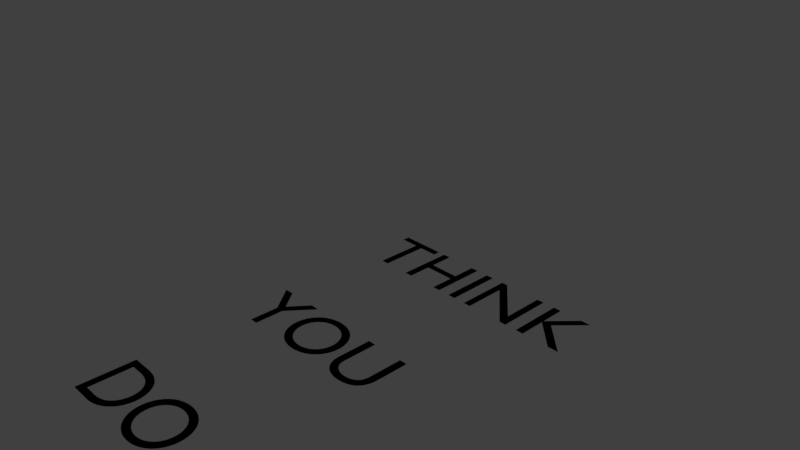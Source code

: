 # Source: instructions.blend  (saved by Blender 2.79.0; exported with 4.5.12 LTS)
import bpy
from mathutils import Matrix  # noqa: F401  (used for matrix-valued properties, if any)

bpy.ops.wm.read_factory_settings(use_empty=True)
scene = bpy.context.scene
scene.name = 'Scene'

# ---- collections
col_collection_1 = bpy.data.collections.new('Collection 1'); scene.collection.children.link(col_collection_1)

# ---- world
world_world = bpy.data.worlds.new('World'); scene.world = world_world
world_world.color = (0.05088, 0.05088, 0.05088)
world_world.use_sun_shadow = False
world_world.sun_shadow_jitter_overblur = 0.0
world_world.cycles.sampling_method = 'MANUAL'

# ---- cameras
cam_camera = bpy.data.cameras.new('Camera')
cam_camera.clip_end = 100.0
cam_camera.lens = 35.0
cam_camera.sensor_width = 32.0
cam_camera.sensor_height = 18.0
cam_camera.ortho_scale = 7.314
cam_camera.dof.focus_distance = 0.0
cam_camera.dof.aperture_fstop = 128.0

# ---- lights
light_lamp = bpy.data.lights.new('Lamp', 'POINT')
light_lamp.transmission_factor = 0.0
light_lamp.cutoff_distance = 30.0
light_lamp.energy = 100.0
light_lamp.shadow_buffer_clip_start = 1.001
light_lamp.shadow_soft_size = 0.1
light_lamp.shadow_maximum_resolution = 0.006
light_lamp.use_absolute_resolution = True

# ---- meshes
me_cutext_001 = bpy.data.meshes.new('CUText.001')
me_cutext_001.from_pydata([(1.982, -21.36, 0.0), (1.97, -21.35, 0.0), (1.958, -21.34, 0.0), (1.945, -21.34, 0.0), (1.933, -21.33, 0.0), (1.92, -21.33, 0.0), (1.908, -21.32, 0.0), (1.895, -21.32, 0.0), (1.882, -21.31, 0.0), (1.869, -21.31, 0.0), (1.856, -21.31, 0.0), (1.843, -21.31, 0.0), (1.83, -21.31, 0.0), (1.8, -21.31, 0.0), (1.771, -21.31, 0.0), (1.745, -21.32, 0.0), (1.721, -21.33, 0.0), (1.699, -21.34, 0.0), (1.68, -21.36, 0.0), (1.663, -21.38, 0.0), (1.649, -21.39, 0.0), (1.638, -21.42, 0.0), (1.63, -21.44, 0.0), (1.625, -21.46, 0.0), (1.623, -21.49, 0.0), (1.629, -21.53, 0.0), (1.645, -21.57, 0.0), (1.669, -21.6, 0.0), (1.699, -21.63, 0.0), (1.734, -21.66, 0.0), (1.771, -21.68, 0.0), (1.807, -21.7, 0.0), (1.842, -21.72, 0.0), (1.872, -21.75, 0.0), (1.896, -21.77, 0.0), (1.912, -21.8, 0.0), (1.918, -21.83, 0.0), (1.917, -21.84, 0.0), (1.915, -21.85, 0.0), (1.911, -21.86, 0.0), (1.906, -21.87, 0.0), (1.899, -21.88, 0.0), (1.891, -21.89, 0.0), (1.881, -21.9, 0.0), (1.87, -21.91, 0.0), (1.856, -21.91, 0.0), (1.842, -21.92, 0.0), (1.825, -21.92, 0.0), (1.807, -21.92, 0.0), (1.79, -21.92, 0.0), (1.774, -21.92, 0.0), (1.758, -21.91, 0.0), (1.742, -21.91, 0.0), (1.726, -21.9, 0.0), (1.711, -21.9, 0.0), (1.696, -21.89, 0.0), (1.681, -21.88, 0.0), (1.667, -21.86, 0.0), (1.653, -21.85, 0.0), (1.64, -21.84, 0.0), (1.627, -21.82, 0.0), (1.627, -21.95, 0.0), (1.641, -21.96, 0.0), (1.656, -21.97, 0.0), (1.67, -21.97, 0.0), (1.685, -21.98, 0.0), (1.701, -21.99, 0.0), (1.716, -21.99, 0.0), (1.732, -22.0, 0.0), (1.748, -22.0, 0.0), (1.765, -22.01, 0.0), (1.782, -22.01, 0.0), (1.8, -22.01, 0.0), (1.818, -22.01, 0.0), (1.845, -22.01, 0.0), (1.87, -22.0, 0.0), (1.894, -22.0, 0.0), (1.916, -21.98, 0.0), (1.937, -21.97, 0.0), (1.955, -21.96, 0.0), (1.971, -21.94, 0.0), (1.984, -21.92, 0.0), (1.995, -21.9, 0.0), (2.002, -21.87, 0.0), (2.007, -21.85, 0.0), (2.009, -21.82, 0.0), (2.003, -21.77, 0.0), (1.987, -21.73, 0.0), (1.963, -21.7, 0.0), (1.933, -21.67, 0.0), (1.898, -21.64, 0.0), (1.862, -21.62, 0.0), (1.825, -21.6, 0.0), (1.79, -21.58, 0.0), (1.76, -21.56, 0.0), (1.736, -21.53, 0.0), (1.72, -21.51, 0.0), (1.714, -21.48, 0.0), (1.715, -21.47, 0.0), (1.718, -21.46, 0.0), (1.722, -21.45, 0.0), (1.728, -21.44, 0.0), (1.735, -21.43, 0.0), (1.744, -21.42, 0.0), (1.755, -21.41, 0.0), (1.766, -21.41, 0.0), (1.779, -21.4, 0.0), (1.792, -21.4, 0.0), (1.807, -21.4, 0.0), (1.822, -21.4, 0.0), (1.834, -21.4, 0.0), (1.846, -21.4, 0.0), (1.858, -21.4, 0.0), (1.871, -21.4, 0.0), (1.884, -21.41, 0.0), (1.898, -21.41, 0.0), (1.911, -21.42, 0.0), (1.925, -21.43, 0.0), (1.939, -21.43, 0.0), (1.953, -21.44, 0.0), (1.968, -21.46, 0.0), (1.982, -21.47, 0.0), (1.507, -21.32, 0.0), (1.409, -21.32, 0.0), (1.409, -22.0, 0.0), (1.507, -22.0, 0.0), (1.257, -21.32, 0.0), (1.159, -21.32, 0.0), (1.159, -21.61, 0.0), (0.777, -21.61, 0.0), (0.777, -21.32, 0.0), (0.679, -21.32, 0.0), (0.679, -22.0, 0.0), (0.777, -22.0, 0.0), (0.777, -21.7, 0.0), (1.159, -21.7, 0.0), (1.159, -22.0, 0.0), (1.257, -22.0, 0.0), (0.587, -21.32, 0.0), (0.017, -21.32, 0.0), (0.017, -21.41, 0.0), (0.253, -21.41, 0.0), (0.253, -22.0, 0.0), (0.351, -22.0, 0.0), (0.351, -21.41, 0.0), (0.587, -21.41, 0.0), (2.805, -20.0, 0.0), (3.071, -20.0, 0.0), (3.125, -20.0, 0.0), (3.176, -19.99, 0.0), (3.222, -19.97, 0.0), (3.265, -19.95, 0.0), (3.303, -19.92, 0.0), (3.336, -19.9, 0.0), (3.365, -19.86, 0.0), (3.389, -19.83, 0.0), (3.408, -19.79, 0.0), (3.422, -19.75, 0.0), (3.43, -19.7, 0.0), (3.433, -19.66, 0.0), (3.431, -19.62, 0.0), (3.424, -19.58, 0.0), (3.412, -19.54, 0.0), (3.395, -19.5, 0.0), (3.373, -19.46, 0.0), (3.346, -19.43, 0.0), (3.314, -19.4, 0.0), (3.276, -19.37, 0.0), (3.233, -19.35, 0.0), (3.184, -19.33, 0.0), (3.13, -19.32, 0.0), (3.07, -19.32, 0.0), (2.805, -19.32, 0.0), (2.903, -19.41, 0.0), (3.054, -19.41, 0.0), (3.1, -19.41, 0.0), (3.141, -19.42, 0.0), (3.178, -19.43, 0.0), (3.211, -19.44, 0.0), (3.24, -19.46, 0.0), (3.265, -19.48, 0.0), (3.285, -19.51, 0.0), (3.302, -19.53, 0.0), (3.315, -19.56, 0.0), (3.325, -19.59, 0.0), (3.33, -19.63, 0.0), (3.332, -19.66, 0.0), (3.331, -19.68, 0.0), (3.327, -19.71, 0.0), (3.321, -19.73, 0.0), (3.311, -19.76, 0.0), (3.297, -19.79, 0.0), (3.279, -19.82, 0.0), (3.256, -19.84, 0.0), (3.228, -19.87, 0.0), (3.195, -19.88, 0.0), (3.156, -19.9, 0.0), (3.111, -19.91, 0.0), (3.059, -19.91, 0.0), (2.903, -19.91, 0.0), (2.411, -19.32, 0.0), (2.313, -19.32, 0.0), (2.313, -20.0, 0.0), (2.719, -20.0, 0.0), (2.719, -19.91, 0.0), (2.411, -19.91, 0.0), (2.179, -19.32, 0.0), (2.081, -19.32, 0.0), (2.081, -19.72, 0.0), (2.081, -19.73, 0.0), (2.08, -19.75, 0.0), (2.079, -19.76, 0.0), (2.078, -19.77, 0.0), (2.075, -19.79, 0.0), (2.073, -19.8, 0.0), (2.069, -19.81, 0.0), (2.065, -19.82, 0.0), (2.059, -19.83, 0.0), (2.053, -19.85, 0.0), (2.046, -19.85, 0.0), (2.038, -19.86, 0.0), (2.03, -19.87, 0.0), (2.021, -19.88, 0.0), (2.01, -19.89, 0.0), (1.999, -19.89, 0.0), (1.987, -19.9, 0.0), (1.975, -19.9, 0.0), (1.961, -19.91, 0.0), (1.946, -19.91, 0.0), (1.93, -19.91, 0.0), (1.914, -19.92, 0.0), (1.896, -19.92, 0.0), (1.878, -19.92, 0.0), (1.863, -19.92, 0.0), (1.849, -19.92, 0.0), (1.836, -19.92, 0.0), (1.822, -19.91, 0.0), (1.809, -19.91, 0.0), (1.797, -19.9, 0.0), (1.785, -19.9, 0.0), (1.773, -19.89, 0.0), (1.762, -19.89, 0.0), (1.751, -19.88, 0.0), (1.741, -19.87, 0.0), (1.731, -19.86, 0.0), (1.724, -19.85, 0.0), (1.717, -19.85, 0.0), (1.712, -19.84, 0.0), (1.707, -19.83, 0.0), (1.702, -19.82, 0.0), (1.699, -19.81, 0.0), (1.696, -19.8, 0.0), (1.694, -19.78, 0.0), (1.692, -19.77, 0.0), (1.691, -19.76, 0.0), (1.69, -19.74, 0.0), (1.69, -19.72, 0.0), (1.69, -19.32, 0.0), (1.592, -19.32, 0.0), (1.592, -19.74, 0.0), (1.595, -19.79, 0.0), (1.603, -19.83, 0.0), (1.616, -19.86, 0.0), (1.634, -19.89, 0.0), (1.655, -19.92, 0.0), (1.68, -19.95, 0.0), (1.708, -19.97, 0.0), (1.738, -19.98, 0.0), (1.771, -19.99, 0.0), (1.805, -20.0, 0.0), (1.84, -20.01, 0.0), (1.876, -20.01, 0.0), (1.925, -20.01, 0.0), (1.969, -20.0, 0.0), (2.009, -19.99, 0.0), (2.045, -19.97, 0.0), (2.076, -19.96, 0.0), (2.104, -19.93, 0.0), (2.127, -19.91, 0.0), (2.146, -19.88, 0.0), (2.16, -19.85, 0.0), (2.171, -19.81, 0.0), (2.177, -19.77, 0.0), (2.179, -19.73, 0.0), (0.753, -19.66, 0.0), (0.7559, -19.7, 0.0), (0.7645, -19.75, 0.0), (0.7785, -19.79, 0.0), (0.7978, -19.83, 0.0), (0.8222, -19.87, 0.0), (0.8514, -19.9, 0.0), (0.8852, -19.93, 0.0), (0.9235, -19.96, 0.0), (0.966, -19.98, 0.0), (1.013, -20.0, 0.0), (1.063, -20.01, 0.0), (1.117, -20.01, 0.0), (1.173, -20.01, 0.0), (1.225, -20.0, 0.0), (1.272, -19.98, 0.0), (1.315, -19.96, 0.0), (1.354, -19.93, 0.0), (1.388, -19.9, 0.0), (1.417, -19.87, 0.0), (1.442, -19.83, 0.0), (1.461, -19.79, 0.0), (1.475, -19.75, 0.0), (1.483, -19.7, 0.0), (1.486, -19.66, 0.0), (1.483, -19.61, 0.0), (1.474, -19.57, 0.0), (1.46, -19.52, 0.0), (1.441, -19.48, 0.0), (1.416, -19.45, 0.0), (1.387, -19.41, 0.0), (1.353, -19.38, 0.0), (1.314, -19.36, 0.0), (1.271, -19.34, 0.0), (1.224, -19.32, 0.0), (1.173, -19.31, 0.0), (1.119, -19.31, 0.0), (1.065, -19.31, 0.0), (1.015, -19.32, 0.0), (0.9686, -19.34, 0.0), (0.9259, -19.36, 0.0), (0.8873, -19.38, 0.0), (0.8531, -19.41, 0.0), (0.8235, -19.45, 0.0), (0.7988, -19.48, 0.0), (0.7791, -19.52, 0.0), (0.7648, -19.57, 0.0), (0.756, -19.61, 0.0), (0.854, -19.66, 0.0), (0.8563, -19.62, 0.0), (0.8631, -19.59, 0.0), (0.874, -19.56, 0.0), (0.8889, -19.52, 0.0), (0.9075, -19.5, 0.0), (0.9295, -19.47, 0.0), (0.9547, -19.45, 0.0), (0.9827, -19.43, 0.0), (1.013, -19.42, 0.0), (1.047, -19.41, 0.0), (1.082, -19.4, 0.0), (1.119, -19.4, 0.0), (1.156, -19.4, 0.0), (1.192, -19.41, 0.0), (1.225, -19.42, 0.0), (1.256, -19.43, 0.0), (1.284, -19.45, 0.0), (1.309, -19.47, 0.0), (1.331, -19.5, 0.0), (1.35, -19.52, 0.0), (1.365, -19.56, 0.0), (1.376, -19.59, 0.0), (1.383, -19.62, 0.0), (1.385, -19.66, 0.0), (1.383, -19.7, 0.0), (1.376, -19.73, 0.0), (1.365, -19.76, 0.0), (1.35, -19.79, 0.0), (1.331, -19.82, 0.0), (1.309, -19.84, 0.0), (1.284, -19.87, 0.0), (1.256, -19.88, 0.0), (1.225, -19.9, 0.0), (1.192, -19.91, 0.0), (1.156, -19.92, 0.0), (1.119, -19.92, 0.0), (1.082, -19.92, 0.0), (1.047, -19.91, 0.0), (1.013, -19.9, 0.0), (0.9827, -19.88, 0.0), (0.9547, -19.87, 0.0), (0.9295, -19.84, 0.0), (0.9075, -19.82, 0.0), (0.8889, -19.79, 0.0), (0.874, -19.76, 0.0), (0.8631, -19.73, 0.0), (0.8563, -19.7, 0.0), (0.656, -19.36, 0.0), (0.6332, -19.36, 0.0), (0.6112, -19.35, 0.0), (0.59, -19.34, 0.0), (0.5696, -19.33, 0.0), (0.5497, -19.33, 0.0), (0.5304, -19.32, 0.0), (0.5115, -19.32, 0.0), (0.4931, -19.31, 0.0), (0.475, -19.31, 0.0), (0.4572, -19.31, 0.0), (0.4395, -19.31, 0.0), (0.422, -19.31, 0.0), (0.3691, -19.31, 0.0), (0.3189, -19.32, 0.0), (0.272, -19.34, 0.0), (0.2286, -19.36, 0.0), (0.189, -19.38, 0.0), (0.1536, -19.41, 0.0), (0.1228, -19.45, 0.0), (0.09674, -19.48, 0.0), (0.07592, -19.52, 0.0), (0.06063, -19.57, 0.0), (0.05121, -19.62, 0.0), (0.048, -19.67, 0.0), (0.05035, -19.71, 0.0), (0.05748, -19.74, 0.0), (0.0695, -19.78, 0.0), (0.08652, -19.82, 0.0), (0.1086, -19.86, 0.0), (0.136, -19.89, 0.0), (0.1687, -19.92, 0.0), (0.2068, -19.95, 0.0), (0.2505, -19.98, 0.0), (0.2999, -19.99, 0.0), (0.355, -20.01, 0.0), (0.416, -20.01, 0.0), (0.4421, -20.01, 0.0), (0.4668, -20.01, 0.0), (0.4903, -20.0, 0.0), (0.5127, -20.0, 0.0), (0.5341, -20.0, 0.0), (0.5545, -19.99, 0.0), (0.5741, -19.99, 0.0), (0.593, -19.98, 0.0), (0.6112, -19.97, 0.0), (0.6289, -19.97, 0.0), (0.6461, -19.96, 0.0), (0.663, -19.95, 0.0), (0.663, -19.84, 0.0), (0.6436, -19.85, 0.0), (0.624, -19.87, 0.0), (0.6042, -19.88, 0.0), (0.5842, -19.88, 0.0), (0.5641, -19.89, 0.0), (0.544, -19.9, 0.0), (0.5239, -19.91, 0.0), (0.5038, -19.91, 0.0), (0.4838, -19.91, 0.0), (0.464, -19.92, 0.0), (0.4444, -19.92, 0.0), (0.425, -19.92, 0.0), (0.3851, -19.92, 0.0), (0.3476, -19.91, 0.0), (0.3127, -19.9, 0.0), (0.2806, -19.89, 0.0), (0.2514, -19.87, 0.0), (0.2255, -19.85, 0.0), (0.203, -19.82, 0.0), (0.1841, -19.8, 0.0), (0.1691, -19.77, 0.0), (0.1581, -19.73, 0.0), (0.1513, -19.7, 0.0), (0.149, -19.66, 0.0), (0.1514, -19.62, 0.0), (0.1583, -19.59, 0.0), (0.1696, -19.56, 0.0), (0.1849, -19.53, 0.0), (0.2039, -19.5, 0.0), (0.2265, -19.47, 0.0), (0.2523, -19.45, 0.0), (0.2811, -19.43, 0.0), (0.3127, -19.42, 0.0), (0.3467, -19.41, 0.0), (0.3829, -19.4, 0.0), (0.421, -19.4, 0.0), (0.4406, -19.4, 0.0), (0.46, -19.4, 0.0), (0.4792, -19.4, 0.0), (0.4984, -19.41, 0.0), (0.5175, -19.41, 0.0), (0.5366, -19.42, 0.0), (0.5559, -19.42, 0.0), (0.5753, -19.43, 0.0), (0.595, -19.44, 0.0), (0.6149, -19.45, 0.0), (0.6352, -19.46, 0.0), (0.656, -19.47, 0.0), (1.025, -17.32, 0.0), (0.638, -17.32, 0.0), (0.638, -18.0, 0.0), (1.034, -18.0, 0.0), (1.034, -17.91, 0.0), (0.736, -17.91, 0.0), (0.736, -17.7, 0.0), (1.015, -17.7, 0.0), (1.015, -17.61, 0.0), (0.736, -17.61, 0.0), (0.736, -17.41, 0.0), (1.025, -17.41, 0.0), (0.075, -18.0, 0.0), (0.309, -18.0, 0.0), (0.3495, -18.0, 0.0), (0.3857, -17.99, 0.0), (0.4177, -17.98, 0.0), (0.4457, -17.97, 0.0), (0.4698, -17.96, 0.0), (0.4901, -17.94, 0.0), (0.5069, -17.92, 0.0), (0.5203, -17.9, 0.0), (0.5305, -17.88, 0.0), (0.5375, -17.86, 0.0), (0.5417, -17.84, 0.0), (0.543, -17.82, 0.0), (0.5417, -17.8, 0.0), (0.5379, -17.77, 0.0), (0.5317, -17.75, 0.0), (0.5231, -17.74, 0.0), (0.5123, -17.72, 0.0), (0.4992, -17.7, 0.0), (0.4841, -17.69, 0.0), (0.4669, -17.67, 0.0), (0.4477, -17.66, 0.0), (0.4266, -17.65, 0.0), (0.4037, -17.65, 0.0), (0.379, -17.64, 0.0), (0.379, -17.64, 0.0), (0.396, -17.63, 0.0), (0.4114, -17.62, 0.0), (0.4252, -17.61, 0.0), (0.4375, -17.6, 0.0), (0.4483, -17.59, 0.0), (0.4576, -17.58, 0.0), (0.4655, -17.57, 0.0), (0.4718, -17.55, 0.0), (0.4767, -17.54, 0.0), (0.4802, -17.53, 0.0), (0.4823, -17.51, 0.0), (0.483, -17.49, 0.0), (0.4817, -17.47, 0.0), (0.4777, -17.45, 0.0), (0.4709, -17.43, 0.0), (0.4612, -17.41, 0.0), (0.4487, -17.39, 0.0), (0.4331, -17.37, 0.0), (0.4145, -17.36, 0.0), (0.3928, -17.34, 0.0), (0.3678, -17.33, 0.0), (0.3396, -17.32, 0.0), (0.308, -17.32, 0.0), (0.273, -17.32, 0.0), (0.075, -17.32, 0.0), (0.173, -17.41, 0.0), (0.263, -17.41, 0.0), (0.2842, -17.41, 0.0), (0.3031, -17.41, 0.0), (0.3196, -17.41, 0.0), (0.3339, -17.42, 0.0), (0.346, -17.43, 0.0), (0.3563, -17.43, 0.0), (0.3646, -17.44, 0.0), (0.3711, -17.45, 0.0), (0.3761, -17.46, 0.0), (0.3794, -17.48, 0.0), (0.3814, -17.49, 0.0), (0.382, -17.5, 0.0), (0.381, -17.52, 0.0), (0.3781, -17.53, 0.0), (0.3731, -17.55, 0.0), (0.3662, -17.56, 0.0), (0.3573, -17.57, 0.0), (0.3464, -17.58, 0.0), (0.3334, -17.59, 0.0), (0.3184, -17.6, 0.0), (0.3014, -17.6, 0.0), (0.2823, -17.61, 0.0), (0.2612, -17.61, 0.0), (0.238, -17.61, 0.0), (0.173, -17.61, 0.0), (0.173, -17.7, 0.0), (0.291, -17.7, 0.0), (0.3156, -17.7, 0.0), (0.3379, -17.7, 0.0), (0.358, -17.71, 0.0), (0.3759, -17.71, 0.0), (0.3916, -17.72, 0.0), (0.4051, -17.73, 0.0), (0.4165, -17.74, 0.0), (0.4257, -17.75, 0.0), (0.4329, -17.76, 0.0), (0.438, -17.77, 0.0), (0.441, -17.79, 0.0), (0.442, -17.8, 0.0), (0.4413, -17.82, 0.0), (0.4392, -17.83, 0.0), (0.4354, -17.84, 0.0), (0.4297, -17.85, 0.0), (0.422, -17.87, 0.0), (0.4121, -17.88, 0.0), (0.3998, -17.89, 0.0), (0.385, -17.9, 0.0), (0.3673, -17.9, 0.0), (0.3467, -17.91, 0.0), (0.323, -17.91, 0.0), (0.296, -17.91, 0.0), (0.173, -17.91, 0.0), (1.795, -15.32, 0.0), (1.408, -15.32, 0.0), (1.408, -16.0, 0.0), (1.804, -16.0, 0.0), (1.804, -15.91, 0.0), (1.506, -15.91, 0.0), (1.506, -15.7, 0.0), (1.785, -15.7, 0.0), (1.785, -15.61, 0.0), (1.506, -15.61, 0.0), (1.506, -15.41, 0.0), (1.795, -15.41, 0.0), (1.257, -15.32, 0.0), (1.159, -15.32, 0.0), (1.159, -15.61, 0.0), (0.777, -15.61, 0.0), (0.777, -15.32, 0.0), (0.679, -15.32, 0.0), (0.679, -16.0, 0.0), (0.777, -16.0, 0.0), (0.777, -15.7, 0.0), (1.159, -15.7, 0.0), (1.159, -16.0, 0.0), (1.257, -16.0, 0.0), (0.587, -15.32, 0.0), (0.017, -15.32, 0.0), (0.017, -15.41, 0.0), (0.253, -15.41, 0.0), (0.253, -16.0, 0.0), (0.351, -16.0, 0.0), (0.351, -15.41, 0.0), (0.587, -15.41, 0.0), (3.776, -13.32, 0.0), (3.678, -13.32, 0.0), (3.678, -14.0, 0.0), (4.084, -14.0, 0.0), (4.084, -13.91, 0.0), (3.776, -13.91, 0.0), (3.299, -13.31, 0.0), (3.23, -13.31, 0.0), (2.937, -14.0, 0.0), (3.037, -14.0, 0.0), (3.123, -13.8, 0.0), (3.413, -13.8, 0.0), (3.504, -14.0, 0.0), (3.604, -14.0, 0.0), (3.263, -13.46, 0.0), (3.373, -13.71, 0.0), (3.161, -13.71, 0.0), (2.877, -13.32, 0.0), (2.779, -13.32, 0.0), (2.779, -13.72, 0.0), (2.779, -13.73, 0.0), (2.778, -13.75, 0.0), (2.777, -13.76, 0.0), (2.776, -13.77, 0.0), (2.773, -13.79, 0.0), (2.771, -13.8, 0.0), (2.767, -13.81, 0.0), (2.763, -13.82, 0.0), (2.757, -13.83, 0.0), (2.751, -13.85, 0.0), (2.744, -13.85, 0.0), (2.736, -13.86, 0.0), (2.728, -13.87, 0.0), (2.719, -13.88, 0.0), (2.708, -13.89, 0.0), (2.697, -13.89, 0.0), (2.685, -13.9, 0.0), (2.672, -13.9, 0.0), (2.659, -13.91, 0.0), (2.644, -13.91, 0.0), (2.628, -13.91, 0.0), (2.612, -13.92, 0.0), (2.594, -13.92, 0.0), (2.576, -13.92, 0.0), (2.561, -13.92, 0.0), (2.547, -13.92, 0.0), (2.534, -13.92, 0.0), (2.52, -13.91, 0.0), (2.507, -13.91, 0.0), (2.495, -13.9, 0.0), (2.483, -13.9, 0.0), (2.471, -13.89, 0.0), (2.46, -13.89, 0.0), (2.449, -13.88, 0.0), (2.439, -13.87, 0.0), (2.429, -13.86, 0.0), (2.422, -13.85, 0.0), (2.415, -13.85, 0.0), (2.41, -13.84, 0.0), (2.405, -13.83, 0.0), (2.4, -13.82, 0.0), (2.397, -13.81, 0.0), (2.394, -13.8, 0.0), (2.392, -13.78, 0.0), (2.39, -13.77, 0.0), (2.389, -13.76, 0.0), (2.388, -13.74, 0.0), (2.388, -13.72, 0.0), (2.388, -13.32, 0.0), (2.29, -13.32, 0.0), (2.29, -13.74, 0.0), (2.293, -13.79, 0.0), (2.301, -13.83, 0.0), (2.314, -13.86, 0.0), (2.332, -13.89, 0.0), (2.353, -13.92, 0.0), (2.378, -13.95, 0.0), (2.406, -13.97, 0.0), (2.436, -13.98, 0.0), (2.469, -13.99, 0.0), (2.503, -14.0, 0.0), (2.538, -14.01, 0.0), (2.574, -14.01, 0.0), (2.623, -14.01, 0.0), (2.667, -14.0, 0.0), (2.707, -13.99, 0.0), (2.743, -13.97, 0.0), (2.774, -13.96, 0.0), (2.802, -13.93, 0.0), (2.825, -13.91, 0.0), (2.844, -13.88, 0.0), (2.858, -13.85, 0.0), (2.869, -13.81, 0.0), (2.875, -13.77, 0.0), (2.877, -13.73, 0.0), (2.154, -13.32, 0.0), (2.062, -13.32, 0.0), (2.062, -13.85, 0.0), (1.6, -13.32, 0.0), (1.522, -13.32, 0.0), (1.522, -14.0, 0.0), (1.614, -14.0, 0.0), (1.614, -13.48, 0.0), (2.07, -14.0, 0.0), (2.154, -14.0, 0.0), (1.143, -13.31, 0.0), (1.074, -13.31, 0.0), (0.781, -14.0, 0.0), (0.881, -14.0, 0.0), (0.967, -13.8, 0.0), (1.257, -13.8, 0.0), (1.348, -14.0, 0.0), (1.448, -14.0, 0.0), (1.107, -13.46, 0.0), (1.217, -13.71, 0.0), (1.005, -13.71, 0.0), (0.709, -13.32, 0.0), (0.618, -13.32, 0.0), (0.391, -13.6, 0.0), (0.165, -13.32, 0.0), (0.073, -13.32, 0.0), (0.073, -14.0, 0.0), (0.171, -14.0, 0.0), (0.171, -13.47, 0.0), (0.173, -13.47, 0.0), (0.383, -13.73, 0.0), (0.399, -13.73, 0.0), (0.609, -13.47, 0.0), (0.611, -13.47, 0.0), (0.611, -14.0, 0.0), (0.709, -14.0, 0.0), (3.077, -11.32, 0.0), (2.69, -11.32, 0.0), (2.69, -12.0, 0.0), (3.086, -12.0, 0.0), (3.086, -11.91, 0.0), (2.788, -11.91, 0.0), (2.788, -11.7, 0.0), (3.067, -11.7, 0.0), (3.067, -11.61, 0.0), (2.788, -11.61, 0.0), (2.788, -11.41, 0.0), (3.077, -11.41, 0.0), (2.127, -12.0, 0.0), (2.361, -12.0, 0.0), (2.402, -12.0, 0.0), (2.438, -11.99, 0.0), (2.47, -11.98, 0.0), (2.498, -11.97, 0.0), (2.522, -11.96, 0.0), (2.542, -11.94, 0.0), (2.559, -11.92, 0.0), (2.572, -11.9, 0.0), (2.582, -11.88, 0.0), (2.59, -11.86, 0.0), (2.594, -11.84, 0.0), (2.595, -11.82, 0.0), (2.594, -11.8, 0.0), (2.59, -11.77, 0.0), (2.584, -11.75, 0.0), (2.575, -11.74, 0.0), (2.564, -11.72, 0.0), (2.551, -11.7, 0.0), (2.536, -11.69, 0.0), (2.519, -11.67, 0.0), (2.5, -11.66, 0.0), (2.479, -11.65, 0.0), (2.456, -11.65, 0.0), (2.431, -11.64, 0.0), (2.431, -11.64, 0.0), (2.448, -11.63, 0.0), (2.463, -11.62, 0.0), (2.477, -11.61, 0.0), (2.49, -11.6, 0.0), (2.5, -11.59, 0.0), (2.51, -11.58, 0.0), (2.517, -11.57, 0.0), (2.524, -11.55, 0.0), (2.529, -11.54, 0.0), (2.532, -11.53, 0.0), (2.534, -11.51, 0.0), (2.535, -11.49, 0.0), (2.534, -11.47, 0.0), (2.53, -11.45, 0.0), (2.523, -11.43, 0.0), (2.513, -11.41, 0.0), (2.501, -11.39, 0.0), (2.485, -11.37, 0.0), (2.467, -11.36, 0.0), (2.445, -11.34, 0.0), (2.42, -11.33, 0.0), (2.392, -11.32, 0.0), (2.36, -11.32, 0.0), (2.325, -11.32, 0.0), (2.127, -11.32, 0.0), (2.225, -11.41, 0.0), (2.315, -11.41, 0.0), (2.336, -11.41, 0.0), (2.355, -11.41, 0.0), (2.372, -11.41, 0.0), (2.386, -11.42, 0.0), (2.398, -11.43, 0.0), (2.408, -11.43, 0.0), (2.417, -11.44, 0.0), (2.423, -11.45, 0.0), (2.428, -11.46, 0.0), (2.431, -11.48, 0.0), (2.433, -11.49, 0.0), (2.434, -11.5, 0.0), (2.433, -11.52, 0.0), (2.43, -11.53, 0.0), (2.425, -11.55, 0.0), (2.418, -11.56, 0.0), (2.409, -11.57, 0.0), (2.398, -11.58, 0.0), (2.385, -11.59, 0.0), (2.37, -11.6, 0.0), (2.353, -11.6, 0.0), (2.334, -11.61, 0.0), (2.313, -11.61, 0.0), (2.29, -11.61, 0.0), (2.225, -11.61, 0.0), (2.225, -11.7, 0.0), (2.343, -11.7, 0.0), (2.368, -11.7, 0.0), (2.39, -11.7, 0.0), (2.41, -11.71, 0.0), (2.428, -11.71, 0.0), (2.444, -11.72, 0.0), (2.457, -11.73, 0.0), (2.468, -11.74, 0.0), (2.478, -11.75, 0.0), (2.485, -11.76, 0.0), (2.49, -11.77, 0.0), (2.493, -11.79, 0.0), (2.494, -11.8, 0.0), (2.493, -11.82, 0.0), (2.491, -11.83, 0.0), (2.487, -11.84, 0.0), (2.482, -11.85, 0.0), (2.474, -11.87, 0.0), (2.464, -11.88, 0.0), (2.452, -11.89, 0.0), (2.437, -11.9, 0.0), (2.419, -11.9, 0.0), (2.399, -11.91, 0.0), (2.375, -11.91, 0.0), (2.348, -11.91, 0.0), (2.225, -11.91, 0.0), (1.749, -11.55, 0.0), (1.566, -11.32, 0.0), (1.448, -11.32, 0.0), (1.701, -11.64, 0.0), (1.701, -12.0, 0.0), (1.799, -12.0, 0.0), (1.799, -11.64, 0.0), (2.052, -11.32, 0.0), (1.934, -11.32, 0.0), (1.143, -11.31, 0.0), (1.074, -11.31, 0.0), (0.781, -12.0, 0.0), (0.881, -12.0, 0.0), (0.967, -11.8, 0.0), (1.257, -11.8, 0.0), (1.348, -12.0, 0.0), (1.448, -12.0, 0.0), (1.107, -11.46, 0.0), (1.217, -11.71, 0.0), (1.005, -11.71, 0.0), (0.709, -11.32, 0.0), (0.618, -11.32, 0.0), (0.391, -11.6, 0.0), (0.165, -11.32, 0.0), (0.073, -11.32, 0.0), (0.073, -12.0, 0.0), (0.171, -12.0, 0.0), (0.171, -11.47, 0.0), (0.173, -11.47, 0.0), (0.383, -11.73, 0.0), (0.399, -11.73, 0.0), (0.609, -11.47, 0.0), (0.611, -11.47, 0.0), (0.611, -12.0, 0.0), (0.709, -12.0, 0.0), (0.174, -9.318, 0.0), (0.076, -9.318, 0.0), (0.076, -10.0, 0.0), (0.174, -10.0, 0.0), (3.065, -7.659, 0.0), (3.068, -7.705, 0.0), (3.076, -7.749, 0.0), (3.091, -7.792, 0.0), (3.11, -7.832, 0.0), (3.134, -7.869, 0.0), (3.163, -7.903, 0.0), (3.197, -7.934, 0.0), (3.236, -7.959, 0.0), (3.278, -7.98, 0.0), (3.325, -7.996, 0.0), (3.375, -8.006, 0.0), (3.429, -8.009, 0.0), (3.485, -8.006, 0.0), (3.537, -7.996, 0.0), (3.584, -7.98, 0.0), (3.627, -7.959, 0.0), (3.666, -7.933, 0.0), (3.7, -7.903, 0.0), (3.729, -7.869, 0.0), (3.754, -7.832, 0.0), (3.773, -7.791, 0.0), (3.787, -7.749, 0.0), (3.795, -7.705, 0.0), (3.798, -7.659, 0.0), (3.795, -7.612, 0.0), (3.786, -7.567, 0.0), (3.772, -7.524, 0.0), (3.753, -7.484, 0.0), (3.728, -7.447, 0.0), (3.699, -7.413, 0.0), (3.665, -7.383, 0.0), (3.626, -7.358, 0.0), (3.583, -7.337, 0.0), (3.536, -7.322, 0.0), (3.485, -7.312, 0.0), (3.431, -7.309, 0.0), (3.377, -7.312, 0.0), (3.327, -7.322, 0.0), (3.281, -7.337, 0.0), (3.238, -7.358, 0.0), (3.199, -7.383, 0.0), (3.165, -7.413, 0.0), (3.136, -7.447, 0.0), (3.111, -7.484, 0.0), (3.091, -7.525, 0.0), (3.077, -7.567, 0.0), (3.068, -7.612, 0.0), (3.166, -7.659, 0.0), (3.168, -7.622, 0.0), (3.175, -7.588, 0.0), (3.186, -7.555, 0.0), (3.201, -7.525, 0.0), (3.22, -7.497, 0.0), (3.241, -7.473, 0.0), (3.267, -7.451, 0.0), (3.295, -7.433, 0.0), (3.325, -7.419, 0.0), (3.359, -7.408, 0.0), (3.394, -7.401, 0.0), (3.431, -7.399, 0.0), (3.468, -7.401, 0.0), (3.504, -7.408, 0.0), (3.537, -7.419, 0.0), (3.568, -7.433, 0.0), (3.596, -7.451, 0.0), (3.621, -7.473, 0.0), (3.643, -7.497, 0.0), (3.662, -7.525, 0.0), (3.677, -7.555, 0.0), (3.688, -7.588, 0.0), (3.695, -7.622, 0.0), (3.697, -7.659, 0.0), (3.695, -7.695, 0.0), (3.688, -7.73, 0.0), (3.677, -7.762, 0.0), (3.662, -7.793, 0.0), (3.643, -7.82, 0.0), (3.621, -7.845, 0.0), (3.596, -7.866, 0.0), (3.568, -7.885, 0.0), (3.537, -7.899, 0.0), (3.504, -7.91, 0.0), (3.468, -7.917, 0.0), (3.431, -7.919, 0.0), (3.394, -7.917, 0.0), (3.359, -7.91, 0.0), (3.325, -7.899, 0.0), (3.295, -7.885, 0.0), (3.267, -7.866, 0.0), (3.241, -7.845, 0.0), (3.22, -7.82, 0.0), (3.201, -7.793, 0.0), (3.186, -7.762, 0.0), (3.175, -7.73, 0.0), (3.168, -7.695, 0.0), (2.945, -7.318, 0.0), (2.853, -7.318, 0.0), (2.853, -7.846, 0.0), (2.391, -7.318, 0.0), (2.313, -7.318, 0.0), (2.313, -8.0, 0.0), (2.405, -8.0, 0.0), (2.405, -7.475, 0.0), (2.861, -8.0, 0.0), (2.945, -8.0, 0.0), (2.164, -7.318, 0.0), (2.072, -7.318, 0.0), (2.072, -7.846, 0.0), (1.61, -7.318, 0.0), (1.532, -7.318, 0.0), (1.532, -8.0, 0.0), (1.624, -8.0, 0.0), (1.624, -7.475, 0.0), (2.08, -8.0, 0.0), (2.164, -8.0, 0.0), (1.398, -7.318, 0.0), (1.3, -7.318, 0.0), (1.3, -7.715, 0.0), (1.3, -7.731, 0.0), (1.299, -7.746, 0.0), (1.298, -7.76, 0.0), (1.297, -7.774, 0.0), (1.294, -7.788, 0.0), (1.292, -7.8, 0.0), (1.288, -7.813, 0.0), (1.284, -7.824, 0.0), (1.278, -7.835, 0.0), (1.272, -7.845, 0.0), (1.265, -7.855, 0.0), (1.257, -7.864, 0.0), (1.249, -7.872, 0.0), (1.24, -7.879, 0.0), (1.229, -7.886, 0.0), (1.218, -7.892, 0.0), (1.206, -7.898, 0.0), (1.194, -7.903, 0.0), (1.18, -7.908, 0.0), (1.165, -7.912, 0.0), (1.149, -7.915, 0.0), (1.133, -7.917, 0.0), (1.115, -7.919, 0.0), (1.097, -7.919, 0.0), (1.082, -7.919, 0.0), (1.068, -7.917, 0.0), (1.055, -7.915, 0.0), (1.041, -7.913, 0.0), (1.028, -7.909, 0.0), (1.016, -7.905, 0.0), (1.004, -7.899, 0.0), (0.9923, -7.893, 0.0), (0.9811, -7.887, 0.0), (0.9703, -7.879, 0.0), (0.96, -7.87, 0.0), (0.95, -7.861, 0.0), (0.9427, -7.853, 0.0), (0.9362, -7.845, 0.0), (0.9305, -7.837, 0.0), (0.9256, -7.828, 0.0), (0.9214, -7.819, 0.0), (0.9179, -7.808, 0.0), (0.915, -7.797, 0.0), (0.9127, -7.785, 0.0), (0.911, -7.771, 0.0), (0.9099, -7.756, 0.0), (0.9092, -7.739, 0.0), (0.909, -7.721, 0.0), (0.909, -7.318, 0.0), (0.811, -7.318, 0.0), (0.811, -7.742, 0.0), (0.8138, -7.786, 0.0), (0.822, -7.826, 0.0), (0.8351, -7.862, 0.0), (0.8526, -7.894, 0.0), (0.8741, -7.922, 0.0), (0.899, -7.945, 0.0), (0.9269, -7.965, 0.0), (0.9574, -7.981, 0.0), (0.9899, -7.993, 0.0), (1.024, -8.002, 0.0), (1.059, -8.007, 0.0), (1.095, -8.009, 0.0), (1.144, -8.007, 0.0), (1.188, -8.0, 0.0), (1.228, -7.989, 0.0), (1.264, -7.974, 0.0), (1.295, -7.956, 0.0), (1.323, -7.933, 0.0), (1.346, -7.907, 0.0), (1.365, -7.878, 0.0), (1.379, -7.846, 0.0), (1.39, -7.811, 0.0), (1.396, -7.773, 0.0), (1.398, -7.732, 0.0), (0.076, -8.0, 0.0), (0.342, -8.0, 0.0), (0.3964, -7.997, 0.0), (0.4469, -7.987, 0.0), (0.4935, -7.971, 0.0), (0.5359, -7.95, 0.0), (0.5739, -7.925, 0.0), (0.6074, -7.895, 0.0), (0.6362, -7.862, 0.0), (0.6601, -7.825, 0.0), (0.6791, -7.786, 0.0), (0.6928, -7.745, 0.0), (0.7012, -7.702, 0.0), (0.704, -7.659, 0.0), (0.7017, -7.618, 0.0), (0.6946, -7.578, 0.0), (0.6827, -7.538, 0.0), (0.6659, -7.499, 0.0), (0.644, -7.462, 0.0), (0.617, -7.428, 0.0), (0.5847, -7.397, 0.0), (0.5471, -7.371, 0.0), (0.504, -7.349, 0.0), (0.4554, -7.332, 0.0), (0.4011, -7.322, 0.0), (0.341, -7.318, 0.0), (0.076, -7.318, 0.0), (0.174, -7.406, 0.0), (0.325, -7.406, 0.0), (0.3706, -7.408, 0.0), (0.4119, -7.415, 0.0), (0.449, -7.426, 0.0), (0.482, -7.441, 0.0), (0.5108, -7.46, 0.0), (0.5356, -7.481, 0.0), (0.5565, -7.506, 0.0), (0.5734, -7.533, 0.0), (0.5864, -7.562, 0.0), (0.5957, -7.593, 0.0), (0.6012, -7.625, 0.0), (0.603, -7.659, 0.0), (0.6019, -7.682, 0.0), (0.5982, -7.707, 0.0), (0.5916, -7.734, 0.0), (0.5816, -7.762, 0.0), (0.5678, -7.79, 0.0), (0.5498, -7.817, 0.0), (0.5271, -7.842, 0.0), (0.4994, -7.865, 0.0), (0.4663, -7.884, 0.0), (0.4273, -7.899, 0.0), (0.382, -7.909, 0.0), (0.33, -7.912, 0.0), (0.174, -7.912, 0.0), (3.025, -5.318, 0.0), (2.455, -5.318, 0.0), (2.455, -5.406, 0.0), (2.691, -5.406, 0.0), (2.691, -6.0, 0.0), (2.789, -6.0, 0.0), (2.789, -5.406, 0.0), (3.025, -5.406, 0.0), (2.133, -5.314, 0.0), (2.064, -5.314, 0.0), (1.771, -6.0, 0.0), (1.871, -6.0, 0.0), (1.957, -5.799, 0.0), (2.247, -5.799, 0.0), (2.338, -6.0, 0.0), (2.438, -6.0, 0.0), (2.097, -5.464, 0.0), (2.207, -5.711, 0.0), (1.995, -5.711, 0.0), (1.695, -5.318, 0.0), (1.597, -5.318, 0.0), (1.597, -5.615, 0.0), (1.215, -5.615, 0.0), (1.215, -5.318, 0.0), (1.117, -5.318, 0.0), (1.117, -6.0, 0.0), (1.215, -6.0, 0.0), (1.215, -5.703, 0.0), (1.597, -5.703, 0.0), (1.597, -6.0, 0.0), (1.695, -6.0, 0.0), (1.041, -5.318, 0.0), (0.944, -5.318, 0.0), (0.758, -5.788, 0.0), (0.568, -5.318, 0.0), (0.475, -5.318, 0.0), (0.286, -5.788, 0.0), (0.098, -5.318, 0.0), (0.0, -5.318, 0.0), (0.276, -6.006, 0.0), (0.295, -6.006, 0.0), (0.521, -5.448, 0.0), (0.745, -6.006, 0.0), (0.764, -6.006, 0.0), (0.795, -3.659, 0.0), (0.7979, -3.705, 0.0), (0.8065, -3.749, 0.0), (0.8205, -3.792, 0.0), (0.8398, -3.832, 0.0), (0.8642, -3.869, 0.0), (0.8934, -3.903, 0.0), (0.9272, -3.934, 0.0), (0.9655, -3.959, 0.0), (1.008, -3.98, 0.0), (1.055, -3.996, 0.0), (1.105, -4.006, 0.0), (1.159, -4.009, 0.0), (1.215, -4.006, 0.0), (1.267, -3.996, 0.0), (1.314, -3.98, 0.0), (1.357, -3.959, 0.0), (1.396, -3.933, 0.0), (1.43, -3.903, 0.0), (1.459, -3.869, 0.0), (1.484, -3.832, 0.0), (1.503, -3.791, 0.0), (1.517, -3.749, 0.0), (1.525, -3.705, 0.0), (1.528, -3.659, 0.0), (1.525, -3.612, 0.0), (1.516, -3.567, 0.0), (1.502, -3.524, 0.0), (1.483, -3.484, 0.0), (1.458, -3.447, 0.0), (1.429, -3.413, 0.0), (1.395, -3.383, 0.0), (1.356, -3.358, 0.0), (1.313, -3.337, 0.0), (1.266, -3.322, 0.0), (1.215, -3.312, 0.0), (1.161, -3.309, 0.0), (1.107, -3.312, 0.0), (1.057, -3.322, 0.0), (1.011, -3.337, 0.0), (0.9679, -3.358, 0.0), (0.9293, -3.383, 0.0), (0.8951, -3.413, 0.0), (0.8655, -3.447, 0.0), (0.8408, -3.484, 0.0), (0.8211, -3.525, 0.0), (0.8068, -3.567, 0.0), (0.798, -3.612, 0.0), (0.896, -3.659, 0.0), (0.8983, -3.622, 0.0), (0.9051, -3.588, 0.0), (0.916, -3.555, 0.0), (0.9309, -3.525, 0.0), (0.9495, -3.497, 0.0), (0.9715, -3.473, 0.0), (0.9967, -3.451, 0.0), (1.025, -3.433, 0.0), (1.055, -3.419, 0.0), (1.089, -3.408, 0.0), (1.124, -3.401, 0.0), (1.161, -3.399, 0.0), (1.198, -3.401, 0.0), (1.234, -3.408, 0.0), (1.267, -3.419, 0.0), (1.298, -3.433, 0.0), (1.326, -3.451, 0.0), (1.351, -3.473, 0.0), (1.373, -3.497, 0.0), (1.392, -3.525, 0.0), (1.407, -3.555, 0.0), (1.418, -3.588, 0.0), (1.425, -3.622, 0.0), (1.427, -3.659, 0.0), (1.425, -3.695, 0.0), (1.418, -3.73, 0.0), (1.407, -3.762, 0.0), (1.392, -3.793, 0.0), (1.373, -3.82, 0.0), (1.351, -3.845, 0.0), (1.326, -3.866, 0.0), (1.298, -3.885, 0.0), (1.267, -3.899, 0.0), (1.234, -3.91, 0.0), (1.198, -3.917, 0.0), (1.161, -3.919, 0.0), (1.124, -3.917, 0.0), (1.089, -3.91, 0.0), (1.055, -3.899, 0.0), (1.025, -3.885, 0.0), (0.9967, -3.866, 0.0), (0.9715, -3.845, 0.0), (0.9495, -3.82, 0.0), (0.9309, -3.793, 0.0), (0.916, -3.762, 0.0), (0.9051, -3.73, 0.0), (0.8983, -3.695, 0.0), (0.076, -4.0, 0.0), (0.342, -4.0, 0.0), (0.3964, -3.997, 0.0), (0.4469, -3.987, 0.0), (0.4935, -3.971, 0.0), (0.5359, -3.95, 0.0), (0.5739, -3.925, 0.0), (0.6074, -3.895, 0.0), (0.6362, -3.862, 0.0), (0.6601, -3.825, 0.0), (0.6791, -3.786, 0.0), (0.6928, -3.745, 0.0), (0.7012, -3.702, 0.0), (0.704, -3.659, 0.0), (0.7017, -3.618, 0.0), (0.6946, -3.578, 0.0), (0.6827, -3.538, 0.0), (0.6659, -3.499, 0.0), (0.644, -3.462, 0.0), (0.617, -3.428, 0.0), (0.5847, -3.397, 0.0), (0.5471, -3.371, 0.0), (0.504, -3.349, 0.0), (0.4554, -3.332, 0.0), (0.4011, -3.322, 0.0), (0.341, -3.318, 0.0), (0.076, -3.318, 0.0), (0.174, -3.406, 0.0), (0.325, -3.406, 0.0), (0.3706, -3.408, 0.0), (0.4119, -3.415, 0.0), (0.449, -3.426, 0.0), (0.482, -3.441, 0.0), (0.5108, -3.46, 0.0), (0.5356, -3.481, 0.0), (0.5565, -3.506, 0.0), (0.5734, -3.533, 0.0), (0.5864, -3.562, 0.0), (0.5957, -3.593, 0.0), (0.6012, -3.625, 0.0), (0.603, -3.659, 0.0), (0.6019, -3.682, 0.0), (0.5982, -3.707, 0.0), (0.5916, -3.734, 0.0), (0.5816, -3.762, 0.0), (0.5678, -3.79, 0.0), (0.5498, -3.817, 0.0), (0.5271, -3.842, 0.0), (0.4994, -3.865, 0.0), (0.4663, -3.884, 0.0), (0.4273, -3.899, 0.0), (0.382, -3.909, 0.0), (0.33, -3.912, 0.0), (0.174, -3.912, 0.0), (2.075, -1.318, 0.0), (1.977, -1.318, 0.0), (1.977, -1.715, 0.0), (1.977, -1.731, 0.0), (1.976, -1.746, 0.0), (1.975, -1.76, 0.0), (1.974, -1.774, 0.0), (1.971, -1.788, 0.0), (1.969, -1.8, 0.0), (1.965, -1.813, 0.0), (1.961, -1.824, 0.0), (1.955, -1.835, 0.0), (1.949, -1.845, 0.0), (1.942, -1.855, 0.0), (1.934, -1.864, 0.0), (1.926, -1.872, 0.0), (1.917, -1.879, 0.0), (1.906, -1.886, 0.0), (1.895, -1.892, 0.0), (1.883, -1.898, 0.0), (1.871, -1.903, 0.0), (1.857, -1.908, 0.0), (1.842, -1.912, 0.0), (1.826, -1.915, 0.0), (1.81, -1.917, 0.0), (1.792, -1.919, 0.0), (1.774, -1.919, 0.0), (1.759, -1.919, 0.0), (1.745, -1.917, 0.0), (1.732, -1.915, 0.0), (1.718, -1.913, 0.0), (1.705, -1.909, 0.0), (1.693, -1.905, 0.0), (1.681, -1.899, 0.0), (1.669, -1.893, 0.0), (1.658, -1.887, 0.0), (1.647, -1.879, 0.0), (1.637, -1.87, 0.0), (1.627, -1.861, 0.0), (1.62, -1.853, 0.0), (1.613, -1.845, 0.0), (1.608, -1.837, 0.0), (1.603, -1.828, 0.0), (1.598, -1.819, 0.0), (1.595, -1.808, 0.0), (1.592, -1.797, 0.0), (1.59, -1.785, 0.0), (1.588, -1.771, 0.0), (1.587, -1.756, 0.0), (1.586, -1.739, 0.0), (1.586, -1.721, 0.0), (1.586, -1.318, 0.0), (1.488, -1.318, 0.0), (1.488, -1.742, 0.0), (1.491, -1.786, 0.0), (1.499, -1.826, 0.0), (1.512, -1.862, 0.0), (1.53, -1.894, 0.0), (1.551, -1.922, 0.0), (1.576, -1.945, 0.0), (1.604, -1.965, 0.0), (1.634, -1.981, 0.0), (1.667, -1.993, 0.0), (1.701, -2.002, 0.0), (1.736, -2.007, 0.0), (1.772, -2.009, 0.0), (1.821, -2.007, 0.0), (1.865, -2.0, 0.0), (1.905, -1.989, 0.0), (1.941, -1.974, 0.0), (1.972, -1.956, 0.0), (2.0, -1.933, 0.0), (2.023, -1.907, 0.0), (2.042, -1.878, 0.0), (2.056, -1.846, 0.0), (2.067, -1.811, 0.0), (2.073, -1.773, 0.0), (2.075, -1.732, 0.0), (0.649, -1.659, 0.0), (0.6519, -1.705, 0.0), (0.6605, -1.749, 0.0), (0.6745, -1.792, 0.0), (0.6938, -1.832, 0.0), (0.7182, -1.869, 0.0), (0.7474, -1.903, 0.0), (0.7812, -1.934, 0.0), (0.8195, -1.959, 0.0), (0.862, -1.98, 0.0), (0.9086, -1.996, 0.0), (0.959, -2.006, 0.0), (1.013, -2.009, 0.0), (1.069, -2.006, 0.0), (1.121, -1.996, 0.0), (1.168, -1.98, 0.0), (1.211, -1.959, 0.0), (1.25, -1.933, 0.0), (1.284, -1.903, 0.0), (1.313, -1.869, 0.0), (1.338, -1.832, 0.0), (1.357, -1.791, 0.0), (1.371, -1.749, 0.0), (1.379, -1.705, 0.0), (1.382, -1.659, 0.0), (1.379, -1.612, 0.0), (1.37, -1.567, 0.0), (1.356, -1.524, 0.0), (1.337, -1.484, 0.0), (1.312, -1.447, 0.0), (1.283, -1.413, 0.0), (1.249, -1.383, 0.0), (1.21, -1.358, 0.0), (1.167, -1.337, 0.0), (1.12, -1.322, 0.0), (1.069, -1.312, 0.0), (1.015, -1.309, 0.0), (0.9614, -1.312, 0.0), (0.9112, -1.322, 0.0), (0.8646, -1.337, 0.0), (0.8219, -1.358, 0.0), (0.7833, -1.383, 0.0), (0.7491, -1.413, 0.0), (0.7195, -1.447, 0.0), (0.6948, -1.484, 0.0), (0.6751, -1.525, 0.0), (0.6608, -1.567, 0.0), (0.652, -1.612, 0.0), (0.75, -1.659, 0.0), (0.7523, -1.622, 0.0), (0.7591, -1.588, 0.0), (0.77, -1.555, 0.0), (0.7849, -1.525, 0.0), (0.8035, -1.497, 0.0), (0.8255, -1.473, 0.0), (0.8507, -1.451, 0.0), (0.8787, -1.433, 0.0), (0.9095, -1.419, 0.0), (0.9426, -1.408, 0.0), (0.9779, -1.401, 0.0), (1.015, -1.399, 0.0), (1.052, -1.401, 0.0), (1.088, -1.408, 0.0), (1.121, -1.419, 0.0), (1.152, -1.433, 0.0), (1.18, -1.451, 0.0), (1.205, -1.473, 0.0), (1.227, -1.497, 0.0), (1.246, -1.525, 0.0), (1.261, -1.555, 0.0), (1.272, -1.588, 0.0), (1.279, -1.622, 0.0), (1.281, -1.659, 0.0), (1.279, -1.695, 0.0), (1.272, -1.73, 0.0), (1.261, -1.762, 0.0), (1.246, -1.793, 0.0), (1.227, -1.82, 0.0), (1.205, -1.845, 0.0), (1.18, -1.866, 0.0), (1.152, -1.885, 0.0), (1.121, -1.899, 0.0), (1.088, -1.91, 0.0), (1.052, -1.917, 0.0), (1.015, -1.919, 0.0), (0.9779, -1.917, 0.0), (0.9426, -1.91, 0.0), (0.9095, -1.899, 0.0), (0.8787, -1.885, 0.0), (0.8507, -1.866, 0.0), (0.8255, -1.845, 0.0), (0.8035, -1.82, 0.0), (0.7849, -1.793, 0.0), (0.77, -1.762, 0.0), (0.7591, -1.73, 0.0), (0.7523, -1.695, 0.0), (0.301, -1.553, 0.0), (0.118, -1.318, 0.0), (0.0, -1.318, 0.0), (0.253, -1.639, 0.0), (0.253, -2.0, 0.0), (0.351, -2.0, 0.0), (0.351, -1.64, 0.0), (0.604, -1.318, 0.0), (0.486, -1.318, 0.0), (2.649, 0.359, 0.0), (2.946, 0.682, 0.0), (2.824, 0.682, 0.0), (2.537, 0.37, 0.0), (2.537, 0.682, 0.0), (2.439, 0.682, 0.0), (2.439, 0.0, 0.0), (2.537, 0.0, 0.0), (2.537, 0.337, 0.0), (2.884, 0.0, 0.0), (3.019, 0.0, 0.0), (2.289, 0.682, 0.0), (2.197, 0.682, 0.0), (2.197, 0.154, 0.0), (1.735, 0.682, 0.0), (1.657, 0.682, 0.0), (1.657, 0.0, 0.0), (1.749, 0.0, 0.0), (1.749, 0.525, 0.0), (2.205, 0.0, 0.0), (2.289, 0.0, 0.0), (1.507, 0.682, 0.0), (1.409, 0.682, 0.0), (1.409, 0.0, 0.0), (1.507, 0.0, 0.0), (1.257, 0.682, 0.0), (1.159, 0.682, 0.0), (1.159, 0.385, 0.0), (0.777, 0.385, 0.0), (0.777, 0.682, 0.0), (0.679, 0.682, 0.0), (0.679, 0.0, 0.0), (0.777, 0.0, 0.0), (0.777, 0.297, 0.0), (1.159, 0.297, 0.0), (1.159, 0.0, 0.0), (1.257, 0.0, 0.0), (0.587, 0.682, 0.0), (0.017, 0.682, 0.0), (0.017, 0.594, 0.0), (0.253, 0.594, 0.0), (0.253, 0.0, 0.0), (0.351, 0.0, 0.0), (0.351, 0.594, 0.0), (0.587, 0.594, 0.0)], [], [(13, 11, 12), (13, 10, 11), (13, 9, 10), (14, 9, 13), (14, 8, 9), (14, 7, 8), (15, 7, 14), (15, 6, 7), (15, 5, 6), (16, 5, 15), (16, 4, 5), (16, 3, 4), (17, 3, 16), (17, 2, 3), (17, 1, 2), (18, 1, 17), (18, 0, 1), (18, 113, 0), (113, 114, 0), (114, 115, 0), (115, 116, 0), (116, 117, 0), (117, 118, 0), (118, 119, 0), (119, 120, 0), (120, 121, 0), (19, 111, 18), (111, 112, 18), (112, 113, 18), (20, 109, 19), (109, 110, 19), (110, 111, 19), (21, 108, 20), (108, 109, 20), (21, 107, 108), (21, 106, 107), (21, 105, 106), (21, 104, 105), (21, 103, 104), (22, 103, 21), (22, 102, 103), (22, 101, 102), (22, 100, 101), (23, 100, 22), (23, 99, 100), (23, 98, 99), (24, 98, 23), (24, 97, 98), (24, 96, 97), (25, 96, 24), (25, 95, 96), (25, 94, 95), (26, 94, 25), (26, 93, 94), (27, 93, 26), (27, 92, 93), (27, 91, 92), (28, 91, 27), (28, 90, 91), (29, 90, 28), (29, 89, 90), (30, 89, 29), (30, 88, 89), (31, 88, 30), (31, 87, 88), (32, 87, 31), (33, 87, 32), (33, 86, 87), (34, 86, 33), (35, 86, 34), (35, 85, 86), (36, 85, 35), (61, 59, 60), (36, 84, 85), (37, 84, 36), (61, 58, 59), (38, 84, 37), (38, 83, 84), (61, 57, 58), (39, 83, 38), (61, 56, 57), (40, 83, 39), (41, 83, 40), (41, 82, 83), (61, 55, 56), (42, 82, 41), (61, 54, 55), (43, 82, 42), (61, 53, 54), (43, 81, 82), (44, 81, 43), (61, 52, 53), (45, 81, 44), (61, 51, 52), (46, 81, 45), (61, 50, 51), (47, 81, 46), (61, 49, 50), (47, 80, 81), (48, 80, 47), (61, 48, 49), (61, 80, 48), (61, 79, 80), (62, 79, 61), (63, 79, 62), (63, 78, 79), (64, 78, 63), (64, 77, 78), (65, 77, 64), (66, 77, 65), (66, 76, 77), (67, 76, 66), (68, 76, 67), (68, 75, 76), (69, 75, 68), (70, 75, 69), (70, 74, 75), (71, 74, 70), (72, 74, 71), (72, 73, 74), (124, 122, 123), (124, 125, 122), (132, 130, 131), (132, 129, 130), (128, 126, 127), (128, 137, 126), (132, 134, 129), (134, 128, 129), (134, 135, 128), (135, 137, 128), (132, 133, 134), (136, 137, 135), (140, 138, 139), (140, 145, 138), (141, 145, 140), (142, 144, 141), (144, 145, 141), (142, 143, 144), (146, 173, 172), (173, 171, 172), (173, 170, 171), (173, 169, 170), (173, 168, 169), (173, 167, 168), (173, 166, 167), (173, 174, 166), (174, 175, 166), (175, 165, 166), (146, 199, 173), (176, 165, 175), (177, 165, 176), (178, 165, 177), (178, 164, 165), (179, 164, 178), (180, 164, 179), (180, 163, 164), (181, 163, 180), (181, 162, 163), (182, 162, 181), (183, 162, 182), (183, 161, 162), (184, 161, 183), (184, 160, 161), (185, 160, 184), (185, 159, 160), (186, 159, 185), (187, 159, 186), (187, 158, 159), (188, 158, 187), (188, 157, 158), (189, 157, 188), (190, 157, 189), (190, 156, 157), (191, 156, 190), (191, 155, 156), (192, 155, 191), (193, 155, 192), (193, 154, 155), (194, 154, 193), (194, 153, 154), (195, 153, 194), (196, 153, 195), (196, 152, 153), (197, 152, 196), (198, 152, 197), (146, 198, 199), (146, 152, 198), (146, 151, 152), (146, 150, 151), (146, 149, 150), (146, 148, 149), (146, 147, 148), (202, 200, 201), (202, 205, 200), (202, 204, 205), (202, 203, 204), (259, 257, 258), (259, 256, 257), (208, 206, 207), (208, 283, 206), (209, 283, 208), (259, 255, 256), (210, 283, 209), (210, 282, 283), (259, 254, 255), (260, 254, 259), (211, 282, 210), (260, 253, 254), (212, 282, 211), (260, 252, 253), (212, 281, 282), (213, 281, 212), (260, 251, 252), (261, 251, 260), (214, 281, 213), (261, 250, 251), (215, 281, 214), (261, 249, 250), (215, 280, 281), (216, 280, 215), (261, 248, 249), (217, 280, 216), (262, 248, 261), (262, 247, 248), (218, 280, 217), (262, 246, 247), (262, 245, 246), (219, 280, 218), (219, 279, 280), (262, 244, 245), (220, 279, 219), (262, 243, 244), (263, 243, 262), (221, 279, 220), (263, 242, 243), (222, 279, 221), (222, 278, 279), (263, 241, 242), (223, 278, 222), (224, 278, 223), (263, 240, 241), (225, 278, 224), (263, 239, 240), (264, 239, 263), (226, 278, 225), (264, 238, 239), (227, 278, 226), (264, 237, 238), (227, 277, 278), (228, 277, 227), (264, 236, 237), (229, 277, 228), (264, 235, 236), (230, 277, 229), (264, 234, 235), (231, 277, 230), (264, 233, 234), (232, 277, 231), (264, 232, 233), (264, 277, 232), (265, 277, 264), (265, 276, 277), (266, 276, 265), (266, 275, 276), (267, 275, 266), (267, 274, 275), (268, 274, 267), (268, 273, 274), (269, 273, 268), (269, 272, 273), (270, 272, 269), (270, 271, 272), (321, 319, 320), (321, 318, 319), (322, 318, 321), (322, 317, 318), (323, 317, 322), (323, 316, 317), (324, 316, 323), (324, 315, 316), (325, 315, 324), (325, 314, 315), (326, 344, 325), (344, 314, 325), (326, 343, 344), (345, 314, 344), (326, 342, 343), (346, 314, 345), (326, 341, 342), (347, 314, 346), (347, 313, 314), (327, 341, 326), (327, 340, 341), (348, 313, 347), (327, 339, 340), (349, 313, 348), (349, 312, 313), (328, 339, 327), (328, 338, 339), (350, 312, 349), (328, 337, 338), (351, 312, 350), (351, 311, 312), (329, 337, 328), (329, 336, 337), (352, 311, 351), (352, 310, 311), (330, 336, 329), (330, 335, 336), (353, 310, 352), (330, 334, 335), (354, 310, 353), (354, 309, 310), (331, 334, 330), (331, 333, 334), (355, 309, 354), (355, 308, 309), (284, 333, 331), (284, 332, 333), (356, 308, 355), (285, 332, 284), (285, 379, 332), (357, 308, 356), (357, 307, 308), (285, 378, 379), (358, 307, 357), (358, 306, 307), (286, 378, 285), (286, 377, 378), (359, 306, 358), (359, 305, 306), (287, 377, 286), (287, 376, 377), (360, 305, 359), (360, 304, 305), (288, 376, 287), (288, 375, 376), (361, 304, 360), (288, 374, 375), (362, 304, 361), (362, 303, 304), (289, 374, 288), (289, 373, 374), (363, 303, 362), (289, 372, 373), (364, 303, 363), (364, 302, 303), (290, 372, 289), (290, 371, 372), (365, 302, 364), (290, 370, 371), (366, 302, 365), (366, 301, 302), (291, 370, 290), (291, 369, 370), (367, 301, 366), (291, 368, 369), (368, 301, 367), (291, 301, 368), (291, 300, 301), (292, 300, 291), (292, 299, 300), (293, 299, 292), (293, 298, 299), (294, 298, 293), (294, 297, 298), (295, 297, 294), (295, 296, 297), (393, 391, 392), (393, 390, 391), (393, 389, 390), (394, 389, 393), (394, 388, 389), (394, 387, 388), (394, 386, 387), (395, 386, 394), (395, 385, 386), (395, 384, 385), (395, 383, 384), (396, 383, 395), (396, 382, 383), (396, 381, 382), (396, 380, 381), (397, 380, 396), (397, 467, 380), (467, 468, 380), (468, 469, 380), (469, 470, 380), (470, 471, 380), (471, 472, 380), (472, 473, 380), (473, 474, 380), (474, 475, 380), (475, 476, 380), (476, 477, 380), (398, 465, 397), (465, 466, 397), (466, 467, 397), (398, 464, 465), (398, 463, 464), (398, 462, 463), (399, 462, 398), (399, 461, 462), (399, 460, 461), (400, 460, 399), (400, 459, 460), (400, 458, 459), (401, 458, 400), (401, 457, 458), (402, 457, 401), (402, 456, 457), (402, 455, 456), (403, 455, 402), (403, 454, 455), (404, 454, 403), (404, 453, 454), (404, 452, 453), (405, 452, 404), (405, 451, 452), (406, 451, 405), (406, 450, 451), (407, 450, 406), (407, 449, 450), (408, 449, 407), (408, 448, 449), (409, 448, 408), (409, 447, 448), (430, 428, 429), (409, 446, 447), (431, 428, 430), (410, 446, 409), (432, 428, 431), (410, 445, 446), (433, 428, 432), (434, 428, 433), (410, 444, 445), (435, 428, 434), (411, 444, 410), (436, 428, 435), (411, 443, 444), (437, 428, 436), (438, 428, 437), (411, 442, 443), (439, 428, 438), (440, 428, 439), (411, 441, 442), (441, 428, 440), (411, 428, 441), (412, 428, 411), (412, 427, 428), (413, 427, 412), (413, 426, 427), (413, 425, 426), (413, 424, 425), (414, 424, 413), (414, 423, 424), (414, 422, 423), (414, 421, 422), (415, 421, 414), (415, 420, 421), (415, 419, 420), (415, 418, 419), (416, 418, 415), (416, 417, 418), (480, 488, 479), (488, 478, 479), (488, 489, 478), (480, 487, 488), (480, 484, 487), (484, 486, 487), (484, 485, 486), (480, 483, 484), (480, 482, 483), (480, 481, 482), (490, 542, 541), (542, 540, 541), (542, 539, 540), (542, 538, 539), (542, 537, 538), (542, 536, 537), (542, 535, 536), (542, 534, 535), (542, 533, 534), (542, 543, 533), (543, 532, 533), (490, 568, 542), (544, 532, 543), (545, 532, 544), (545, 531, 532), (546, 531, 545), (547, 531, 546), (548, 531, 547), (549, 531, 548), (549, 530, 531), (550, 530, 549), (551, 530, 550), (551, 529, 530), (552, 529, 551), (553, 529, 552), (553, 528, 529), (554, 528, 553), (555, 528, 554), (555, 527, 528), (556, 527, 555), (556, 526, 527), (557, 526, 556), (557, 525, 526), (558, 525, 557), (558, 524, 525), (559, 524, 558), (559, 523, 524), (560, 523, 559), (560, 522, 523), (561, 522, 560), (561, 521, 522), (562, 521, 561), (563, 521, 562), (563, 520, 521), (564, 520, 563), (564, 519, 520), (565, 519, 564), (566, 519, 565), (567, 519, 566), (490, 569, 568), (569, 567, 568), (569, 519, 567), (569, 518, 519), (569, 517, 518), (569, 516, 517), (569, 515, 516), (569, 514, 515), (569, 513, 514), (569, 512, 513), (569, 511, 512), (569, 510, 511), (569, 570, 510), (570, 509, 510), (490, 595, 569), (571, 509, 570), (572, 509, 571), (573, 509, 572), (573, 508, 509), (574, 508, 573), (575, 508, 574), (575, 507, 508), (576, 507, 575), (577, 507, 576), (577, 506, 507), (578, 506, 577), (579, 506, 578), (579, 505, 506), (580, 505, 579), (580, 504, 505), (581, 504, 580), (582, 504, 581), (582, 503, 504), (583, 503, 582), (584, 503, 583), (584, 502, 503), (585, 502, 584), (585, 501, 502), (586, 501, 585), (587, 501, 586), (587, 500, 501), (588, 500, 587), (589, 500, 588), (589, 499, 500), (590, 499, 589), (591, 499, 590), (592, 499, 591), (592, 498, 499), (593, 498, 592), (594, 498, 593), (490, 594, 595), (490, 498, 594), (490, 497, 498), (490, 496, 497), (490, 495, 496), (490, 494, 495), (490, 493, 494), (490, 492, 493), (490, 491, 492), (598, 606, 597), (606, 596, 597), (606, 607, 596), (598, 605, 606), (598, 602, 605), (602, 604, 605), (602, 603, 604), (598, 601, 602), (598, 600, 601), (598, 599, 600), (614, 612, 613), (614, 611, 612), (610, 608, 609), (610, 619, 608), (614, 616, 611), (616, 610, 611), (616, 617, 610), (617, 619, 610), (614, 615, 616), (618, 619, 617), (622, 620, 621), (622, 627, 620), (623, 627, 622), (624, 626, 623), (626, 627, 623), (624, 625, 626), (630, 628, 629), (630, 633, 628), (630, 632, 633), (630, 631, 632), (636, 634, 635), (636, 642, 634), (642, 641, 634), (636, 644, 642), (643, 641, 642), (636, 638, 644), (638, 643, 644), (638, 639, 643), (639, 641, 643), (636, 637, 638), (640, 641, 639), (698, 696, 697), (698, 695, 696), (647, 645, 646), (647, 722, 645), (648, 722, 647), (698, 694, 695), (649, 722, 648), (649, 721, 722), (698, 693, 694), (699, 693, 698), (650, 721, 649), (699, 692, 693), (651, 721, 650), (699, 691, 692), (651, 720, 721), (652, 720, 651), (699, 690, 691), (700, 690, 699), (653, 720, 652), (700, 689, 690), (654, 720, 653), (700, 688, 689), (654, 719, 720), (655, 719, 654), (700, 687, 688), (656, 719, 655), (701, 687, 700), (701, 686, 687), (657, 719, 656), (701, 685, 686), (701, 684, 685), (658, 719, 657), (658, 718, 719), (701, 683, 684), (659, 718, 658), (701, 682, 683), (702, 682, 701), (660, 718, 659), (702, 681, 682), (661, 718, 660), (661, 717, 718), (702, 680, 681), (662, 717, 661), (663, 717, 662), (702, 679, 680), (664, 717, 663), (702, 678, 679), (703, 678, 702), (665, 717, 664), (703, 677, 678), (666, 717, 665), (703, 676, 677), (666, 716, 717), (667, 716, 666), (703, 675, 676), (668, 716, 667), (703, 674, 675), (669, 716, 668), (703, 673, 674), (670, 716, 669), (703, 672, 673), (671, 716, 670), (703, 671, 672), (703, 716, 671), (704, 716, 703), (704, 715, 716), (705, 715, 704), (705, 714, 715), (706, 714, 705), (706, 713, 714), (707, 713, 706), (707, 712, 713), (708, 712, 707), (708, 711, 712), (709, 711, 708), (709, 710, 711), (728, 726, 727), (728, 730, 726), (730, 725, 726), (725, 723, 724), (725, 732, 723), (728, 729, 730), (731, 725, 730), (731, 732, 725), (735, 733, 734), (735, 741, 733), (741, 740, 733), (735, 743, 741), (742, 740, 741), (735, 737, 743), (737, 742, 743), (737, 738, 742), (738, 740, 742), (735, 736, 737), (739, 740, 738), (749, 747, 748), (749, 751, 747), (751, 752, 747), (752, 746, 747), (746, 744, 745), (746, 755, 744), (755, 756, 744), (756, 758, 744), (749, 750, 751), (753, 746, 752), (746, 754, 755), (757, 758, 756), (753, 754, 746), (761, 769, 760), (769, 759, 760), (769, 770, 759), (761, 768, 769), (761, 765, 768), (765, 767, 768), (765, 766, 767), (761, 764, 765), (761, 763, 764), (761, 762, 763), (771, 823, 822), (823, 821, 822), (823, 820, 821), (823, 819, 820), (823, 818, 819), (823, 817, 818), (823, 816, 817), (823, 815, 816), (823, 814, 815), (823, 824, 814), (824, 813, 814), (771, 849, 823), (825, 813, 824), (826, 813, 825), (826, 812, 813), (827, 812, 826), (828, 812, 827), (829, 812, 828), (830, 812, 829), (830, 811, 812), (831, 811, 830), (832, 811, 831), (832, 810, 811), (833, 810, 832), (834, 810, 833), (834, 809, 810), (835, 809, 834), (836, 809, 835), (836, 808, 809), (837, 808, 836), (837, 807, 808), (838, 807, 837), (838, 806, 807), (839, 806, 838), (839, 805, 806), (840, 805, 839), (840, 804, 805), (841, 804, 840), (841, 803, 804), (842, 803, 841), (842, 802, 803), (843, 802, 842), (844, 802, 843), (844, 801, 802), (845, 801, 844), (845, 800, 801), (846, 800, 845), (847, 800, 846), (848, 800, 847), (771, 850, 849), (850, 848, 849), (850, 800, 848), (850, 799, 800), (850, 798, 799), (850, 797, 798), (850, 796, 797), (850, 795, 796), (850, 794, 795), (850, 793, 794), (850, 792, 793), (850, 791, 792), (850, 851, 791), (851, 790, 791), (771, 876, 850), (852, 790, 851), (853, 790, 852), (854, 790, 853), (854, 789, 790), (855, 789, 854), (856, 789, 855), (856, 788, 789), (857, 788, 856), (858, 788, 857), (858, 787, 788), (859, 787, 858), (860, 787, 859), (860, 786, 787), (861, 786, 860), (861, 785, 786), (862, 785, 861), (863, 785, 862), (863, 784, 785), (864, 784, 863), (865, 784, 864), (865, 783, 784), (866, 783, 865), (866, 782, 783), (867, 782, 866), (868, 782, 867), (868, 781, 782), (869, 781, 868), (870, 781, 869), (870, 780, 781), (871, 780, 870), (872, 780, 871), (873, 780, 872), (873, 779, 780), (874, 779, 873), (875, 779, 874), (771, 875, 876), (771, 779, 875), (771, 778, 779), (771, 777, 778), (771, 776, 777), (771, 775, 776), (771, 774, 775), (771, 773, 774), (771, 772, 773), (880, 878, 879), (880, 877, 878), (877, 884, 885), (877, 883, 884), (880, 883, 877), (881, 883, 880), (881, 882, 883), (888, 886, 887), (888, 894, 886), (894, 893, 886), (888, 896, 894), (895, 893, 894), (888, 890, 896), (890, 895, 896), (890, 891, 895), (891, 893, 895), (888, 889, 890), (892, 893, 891), (902, 900, 901), (902, 904, 900), (904, 905, 900), (905, 899, 900), (899, 897, 898), (899, 908, 897), (908, 909, 897), (909, 911, 897), (902, 903, 904), (906, 899, 905), (899, 907, 908), (910, 911, 909), (906, 907, 899), (914, 912, 913), (914, 915, 912), (953, 951, 952), (953, 950, 951), (954, 950, 953), (954, 949, 950), (955, 949, 954), (955, 948, 949), (956, 948, 955), (956, 947, 948), (957, 947, 956), (957, 946, 947), (958, 976, 957), (976, 946, 957), (958, 975, 976), (977, 946, 976), (978, 946, 977), (958, 974, 975), (979, 946, 978), (958, 973, 974), (979, 945, 946), (959, 973, 958), (980, 945, 979), (959, 972, 973), (981, 945, 980), (959, 971, 972), (981, 944, 945), (960, 971, 959), (982, 944, 981), (960, 970, 971), (983, 944, 982), (960, 969, 970), (983, 943, 944), (961, 969, 960), (984, 943, 983), (961, 968, 969), (984, 942, 943), (962, 968, 961), (985, 942, 984), (962, 967, 968), (986, 942, 985), (962, 966, 967), (986, 941, 942), (963, 966, 962), (987, 941, 986), (963, 965, 966), (987, 940, 941), (916, 965, 963), (988, 940, 987), (916, 964, 965), (917, 964, 916), (917, 1011, 964), (989, 940, 988), (989, 939, 940), (990, 939, 989), (917, 1010, 1011), (990, 938, 939), (918, 1010, 917), (991, 938, 990), (918, 1009, 1010), (991, 937, 938), (919, 1009, 918), (992, 937, 991), (919, 1008, 1009), (992, 936, 937), (920, 1008, 919), (993, 936, 992), (920, 1007, 1008), (994, 936, 993), (920, 1006, 1007), (994, 935, 936), (921, 1006, 920), (995, 935, 994), (921, 1005, 1006), (996, 935, 995), (921, 1004, 1005), (996, 934, 935), (922, 1004, 921), (997, 934, 996), (922, 1003, 1004), (998, 934, 997), (922, 1002, 1003), (998, 933, 934), (923, 1002, 922), (999, 933, 998), (923, 1001, 1002), (1000, 933, 999), (923, 1000, 1001), (923, 933, 1000), (923, 932, 933), (924, 932, 923), (924, 931, 932), (925, 931, 924), (925, 930, 931), (926, 930, 925), (926, 929, 930), (927, 929, 926), (927, 928, 929), (1017, 1015, 1016), (1017, 1019, 1015), (1019, 1014, 1015), (1014, 1012, 1013), (1014, 1021, 1012), (1017, 1018, 1019), (1020, 1014, 1019), (1020, 1021, 1014), (1027, 1025, 1026), (1027, 1029, 1025), (1029, 1024, 1025), (1024, 1022, 1023), (1024, 1031, 1022), (1027, 1028, 1029), (1030, 1024, 1029), (1030, 1031, 1024), (1085, 1083, 1084), (1085, 1082, 1083), (1034, 1032, 1033), (1034, 1109, 1032), (1035, 1109, 1034), (1085, 1081, 1082), (1036, 1109, 1035), (1036, 1108, 1109), (1085, 1080, 1081), (1086, 1080, 1085), (1037, 1108, 1036), (1086, 1079, 1080), (1038, 1108, 1037), (1086, 1078, 1079), (1038, 1107, 1108), (1039, 1107, 1038), (1086, 1077, 1078), (1087, 1077, 1086), (1040, 1107, 1039), (1087, 1076, 1077), (1041, 1107, 1040), (1087, 1075, 1076), (1041, 1106, 1107), (1042, 1106, 1041), (1087, 1074, 1075), (1043, 1106, 1042), (1088, 1074, 1087), (1088, 1073, 1074), (1044, 1106, 1043), (1088, 1072, 1073), (1088, 1071, 1072), (1045, 1106, 1044), (1045, 1105, 1106), (1088, 1070, 1071), (1046, 1105, 1045), (1088, 1069, 1070), (1089, 1069, 1088), (1047, 1105, 1046), (1089, 1068, 1069), (1048, 1105, 1047), (1048, 1104, 1105), (1089, 1067, 1068), (1049, 1104, 1048), (1050, 1104, 1049), (1089, 1066, 1067), (1051, 1104, 1050), (1089, 1065, 1066), (1090, 1065, 1089), (1052, 1104, 1051), (1090, 1064, 1065), (1053, 1104, 1052), (1090, 1063, 1064), (1053, 1103, 1104), (1054, 1103, 1053), (1090, 1062, 1063), (1055, 1103, 1054), (1090, 1061, 1062), (1056, 1103, 1055), (1090, 1060, 1061), (1057, 1103, 1056), (1090, 1059, 1060), (1058, 1103, 1057), (1090, 1058, 1059), (1090, 1103, 1058), (1091, 1103, 1090), (1091, 1102, 1103), (1092, 1102, 1091), (1092, 1101, 1102), (1093, 1101, 1092), (1093, 1100, 1101), (1094, 1100, 1093), (1094, 1099, 1100), (1095, 1099, 1094), (1095, 1098, 1099), (1096, 1098, 1095), (1096, 1097, 1098), (1110, 1137, 1136), (1137, 1135, 1136), (1137, 1134, 1135), (1137, 1133, 1134), (1137, 1132, 1133), (1137, 1131, 1132), (1137, 1130, 1131), (1137, 1138, 1130), (1138, 1139, 1130), (1139, 1129, 1130), (1110, 1163, 1137), (1140, 1129, 1139), (1141, 1129, 1140), (1142, 1129, 1141), (1142, 1128, 1129), (1143, 1128, 1142), (1144, 1128, 1143), (1144, 1127, 1128), (1145, 1127, 1144), (1145, 1126, 1127), (1146, 1126, 1145), (1147, 1126, 1146), (1147, 1125, 1126), (1148, 1125, 1147), (1148, 1124, 1125), (1149, 1124, 1148), (1149, 1123, 1124), (1150, 1123, 1149), (1151, 1123, 1150), (1151, 1122, 1123), (1152, 1122, 1151), (1152, 1121, 1122), (1153, 1121, 1152), (1154, 1121, 1153), (1154, 1120, 1121), (1155, 1120, 1154), (1155, 1119, 1120), (1156, 1119, 1155), (1157, 1119, 1156), (1157, 1118, 1119), (1158, 1118, 1157), (1158, 1117, 1118), (1159, 1117, 1158), (1160, 1117, 1159), (1160, 1116, 1117), (1161, 1116, 1160), (1162, 1116, 1161), (1110, 1162, 1163), (1110, 1116, 1162), (1110, 1115, 1116), (1110, 1114, 1115), (1110, 1113, 1114), (1110, 1112, 1113), (1110, 1111, 1112), (1166, 1164, 1165), (1166, 1171, 1164), (1167, 1171, 1166), (1168, 1170, 1167), (1170, 1171, 1167), (1168, 1169, 1170), (1174, 1172, 1173), (1174, 1180, 1172), (1180, 1179, 1172), (1174, 1182, 1180), (1181, 1179, 1180), (1174, 1176, 1182), (1176, 1181, 1182), (1176, 1177, 1181), (1177, 1179, 1181), (1174, 1175, 1176), (1178, 1179, 1177), (1189, 1187, 1188), (1189, 1186, 1187), (1185, 1183, 1184), (1185, 1194, 1183), (1189, 1191, 1186), (1191, 1185, 1186), (1191, 1192, 1185), (1192, 1194, 1185), (1189, 1190, 1191), (1193, 1194, 1192), (1203, 1201, 1202), (1203, 1200, 1201), (1200, 1198, 1199), (1200, 1205, 1198), (1205, 1197, 1198), (1197, 1195, 1196), (1197, 1207, 1195), (1200, 1204, 1205), (1206, 1197, 1205), (1203, 1204, 1200), (1206, 1207, 1197), (1245, 1243, 1244), (1245, 1242, 1243), (1246, 1242, 1245), (1246, 1241, 1242), (1247, 1241, 1246), (1247, 1240, 1241), (1248, 1240, 1247), (1248, 1239, 1240), (1249, 1239, 1248), (1249, 1238, 1239), (1250, 1268, 1249), (1268, 1238, 1249), (1250, 1267, 1268), (1269, 1238, 1268), (1250, 1266, 1267), (1270, 1238, 1269), (1250, 1265, 1266), (1271, 1238, 1270), (1271, 1237, 1238), (1251, 1265, 1250), (1251, 1264, 1265), (1272, 1237, 1271), (1251, 1263, 1264), (1273, 1237, 1272), (1273, 1236, 1237), (1252, 1263, 1251), (1252, 1262, 1263), (1274, 1236, 1273), (1252, 1261, 1262), (1275, 1236, 1274), (1275, 1235, 1236), (1253, 1261, 1252), (1253, 1260, 1261), (1276, 1235, 1275), (1276, 1234, 1235), (1254, 1260, 1253), (1254, 1259, 1260), (1277, 1234, 1276), (1254, 1258, 1259), (1278, 1234, 1277), (1278, 1233, 1234), (1255, 1258, 1254), (1255, 1257, 1258), (1279, 1233, 1278), (1279, 1232, 1233), (1208, 1257, 1255), (1208, 1256, 1257), (1280, 1232, 1279), (1209, 1256, 1208), (1209, 1303, 1256), (1281, 1232, 1280), (1281, 1231, 1232), (1282, 1231, 1281), (1209, 1302, 1303), (1282, 1230, 1231), (1210, 1302, 1209), (1283, 1230, 1282), (1210, 1301, 1302), (1283, 1229, 1230), (1211, 1301, 1210), (1284, 1229, 1283), (1211, 1300, 1301), (1284, 1228, 1229), (1212, 1300, 1211), (1285, 1228, 1284), (1212, 1299, 1300), (1286, 1228, 1285), (1212, 1298, 1299), (1286, 1227, 1228), (1213, 1298, 1212), (1287, 1227, 1286), (1213, 1297, 1298), (1288, 1227, 1287), (1213, 1296, 1297), (1288, 1226, 1227), (1214, 1296, 1213), (1289, 1226, 1288), (1214, 1295, 1296), (1290, 1226, 1289), (1214, 1294, 1295), (1290, 1225, 1226), (1215, 1294, 1214), (1291, 1225, 1290), (1215, 1293, 1294), (1292, 1225, 1291), (1215, 1292, 1293), (1215, 1225, 1292), (1215, 1224, 1225), (1216, 1224, 1215), (1216, 1223, 1224), (1217, 1223, 1216), (1217, 1222, 1223), (1218, 1222, 1217), (1218, 1221, 1222), (1219, 1221, 1218), (1219, 1220, 1221), (1304, 1331, 1330), (1331, 1329, 1330), (1331, 1328, 1329), (1331, 1327, 1328), (1331, 1326, 1327), (1331, 1325, 1326), (1331, 1324, 1325), (1331, 1332, 1324), (1332, 1333, 1324), (1333, 1323, 1324), (1304, 1357, 1331), (1334, 1323, 1333), (1335, 1323, 1334), (1336, 1323, 1335), (1336, 1322, 1323), (1337, 1322, 1336), (1338, 1322, 1337), (1338, 1321, 1322), (1339, 1321, 1338), (1339, 1320, 1321), (1340, 1320, 1339), (1341, 1320, 1340), (1341, 1319, 1320), (1342, 1319, 1341), (1342, 1318, 1319), (1343, 1318, 1342), (1343, 1317, 1318), (1344, 1317, 1343), (1345, 1317, 1344), (1345, 1316, 1317), (1346, 1316, 1345), (1346, 1315, 1316), (1347, 1315, 1346), (1348, 1315, 1347), (1348, 1314, 1315), (1349, 1314, 1348), (1349, 1313, 1314), (1350, 1313, 1349), (1351, 1313, 1350), (1351, 1312, 1313), (1352, 1312, 1351), (1352, 1311, 1312), (1353, 1311, 1352), (1354, 1311, 1353), (1354, 1310, 1311), (1355, 1310, 1354), (1356, 1310, 1355), (1304, 1356, 1357), (1304, 1310, 1356), (1304, 1309, 1310), (1304, 1308, 1309), (1304, 1307, 1308), (1304, 1306, 1307), (1304, 1305, 1306), (1411, 1409, 1410), (1411, 1408, 1409), (1360, 1358, 1359), (1360, 1435, 1358), (1361, 1435, 1360), (1411, 1407, 1408), (1362, 1435, 1361), (1362, 1434, 1435), (1411, 1406, 1407), (1412, 1406, 1411), (1363, 1434, 1362), (1412, 1405, 1406), (1364, 1434, 1363), (1412, 1404, 1405), (1364, 1433, 1434), (1365, 1433, 1364), (1412, 1403, 1404), (1413, 1403, 1412), (1366, 1433, 1365), (1413, 1402, 1403), (1367, 1433, 1366), (1413, 1401, 1402), (1367, 1432, 1433), (1368, 1432, 1367), (1413, 1400, 1401), (1369, 1432, 1368), (1414, 1400, 1413), (1414, 1399, 1400), (1370, 1432, 1369), (1414, 1398, 1399), (1414, 1397, 1398), (1371, 1432, 1370), (1371, 1431, 1432), (1414, 1396, 1397), (1372, 1431, 1371), (1414, 1395, 1396), (1415, 1395, 1414), (1373, 1431, 1372), (1415, 1394, 1395), (1374, 1431, 1373), (1374, 1430, 1431), (1415, 1393, 1394), (1375, 1430, 1374), (1376, 1430, 1375), (1415, 1392, 1393), (1377, 1430, 1376), (1415, 1391, 1392), (1416, 1391, 1415), (1378, 1430, 1377), (1416, 1390, 1391), (1379, 1430, 1378), (1416, 1389, 1390), (1379, 1429, 1430), (1380, 1429, 1379), (1416, 1388, 1389), (1381, 1429, 1380), (1416, 1387, 1388), (1382, 1429, 1381), (1416, 1386, 1387), (1383, 1429, 1382), (1416, 1385, 1386), (1384, 1429, 1383), (1416, 1384, 1385), (1416, 1429, 1384), (1417, 1429, 1416), (1417, 1428, 1429), (1418, 1428, 1417), (1418, 1427, 1428), (1419, 1427, 1418), (1419, 1426, 1427), (1420, 1426, 1419), (1420, 1425, 1426), (1421, 1425, 1420), (1421, 1424, 1425), (1422, 1424, 1421), (1422, 1423, 1424), (1473, 1471, 1472), (1473, 1470, 1471), (1474, 1470, 1473), (1474, 1469, 1470), (1475, 1469, 1474), (1475, 1468, 1469), (1476, 1468, 1475), (1476, 1467, 1468), (1477, 1467, 1476), (1477, 1466, 1467), (1478, 1496, 1477), (1496, 1466, 1477), (1478, 1495, 1496), (1497, 1466, 1496), (1478, 1494, 1495), (1498, 1466, 1497), (1478, 1493, 1494), (1499, 1466, 1498), (1499, 1465, 1466), (1479, 1493, 1478), (1479, 1492, 1493), (1500, 1465, 1499), (1479, 1491, 1492), (1501, 1465, 1500), (1501, 1464, 1465), (1480, 1491, 1479), (1480, 1490, 1491), (1502, 1464, 1501), (1480, 1489, 1490), (1503, 1464, 1502), (1503, 1463, 1464), (1481, 1489, 1480), (1481, 1488, 1489), (1504, 1463, 1503), (1504, 1462, 1463), (1482, 1488, 1481), (1482, 1487, 1488), (1505, 1462, 1504), (1482, 1486, 1487), (1506, 1462, 1505), (1506, 1461, 1462), (1483, 1486, 1482), (1483, 1485, 1486), (1507, 1461, 1506), (1507, 1460, 1461), (1436, 1485, 1483), (1436, 1484, 1485), (1508, 1460, 1507), (1437, 1484, 1436), (1437, 1531, 1484), (1509, 1460, 1508), (1509, 1459, 1460), (1437, 1530, 1531), (1510, 1459, 1509), (1510, 1458, 1459), (1438, 1530, 1437), (1438, 1529, 1530), (1511, 1458, 1510), (1511, 1457, 1458), (1439, 1529, 1438), (1439, 1528, 1529), (1512, 1457, 1511), (1512, 1456, 1457), (1440, 1528, 1439), (1440, 1527, 1528), (1513, 1456, 1512), (1440, 1526, 1527), (1514, 1456, 1513), (1514, 1455, 1456), (1441, 1526, 1440), (1441, 1525, 1526), (1515, 1455, 1514), (1441, 1524, 1525), (1516, 1455, 1515), (1516, 1454, 1455), (1442, 1524, 1441), (1442, 1523, 1524), (1517, 1454, 1516), (1442, 1522, 1523), (1518, 1454, 1517), (1518, 1453, 1454), (1443, 1522, 1442), (1443, 1521, 1522), (1519, 1453, 1518), (1443, 1520, 1521), (1520, 1453, 1519), (1443, 1453, 1520), (1443, 1452, 1453), (1444, 1452, 1443), (1444, 1451, 1452), (1445, 1451, 1444), (1445, 1450, 1451), (1446, 1450, 1445), (1446, 1449, 1450), (1447, 1449, 1446), (1447, 1448, 1449), (1535, 1533, 1534), (1535, 1532, 1533), (1532, 1539, 1540), (1532, 1538, 1539), (1535, 1538, 1532), (1536, 1538, 1535), (1536, 1537, 1538), (1547, 1545, 1546), (1547, 1544, 1545), (1544, 1542, 1543), (1544, 1541, 1542), (1547, 1549, 1544), (1549, 1541, 1544), (1549, 1551, 1541), (1547, 1548, 1549), (1550, 1551, 1549), (1557, 1555, 1556), (1557, 1559, 1555), (1559, 1554, 1555), (1554, 1552, 1553), (1554, 1561, 1552), (1557, 1558, 1559), (1560, 1554, 1559), (1560, 1561, 1554), (1564, 1562, 1563), (1564, 1565, 1562), (1572, 1570, 1571), (1572, 1569, 1570), (1568, 1566, 1567), (1568, 1577, 1566), (1572, 1574, 1569), (1574, 1568, 1569), (1574, 1575, 1568), (1575, 1577, 1568), (1572, 1573, 1574), (1576, 1577, 1575), (1580, 1578, 1579), (1580, 1585, 1578), (1581, 1585, 1580), (1582, 1584, 1581), (1584, 1585, 1581), (1582, 1583, 1584)])
me_cutext_001.use_remesh_preserve_volume = False
me_cutext_001.use_remesh_preserve_attributes = False
me_cutext_001.use_mirror_vertex_groups = False
me_cutext_001.update()

# ---- curves / text
txt_text = bpy.data.curves.new('Text', 'FONT')
txt_text.dimensions = '2D'
txt_text.body = 'THINK\n\nYOU\n\nDO\n\nWHAT\n\nDUNNO\n\nI\n\nMAYBE\n\nMANUAL\n\nTHE\n\nBE\n\nCOULD\n\nTHIS '
txt_text.use_path_clamp = True
txt_text.bevel_resolution = 0

# ---- objects
ob_text_001 = bpy.data.objects.new('Text.001', me_cutext_001)
ob_text = bpy.data.objects.new('Text', txt_text)
ob_lamp = bpy.data.objects.new('Lamp', light_lamp)
ob_camera = bpy.data.objects.new('Camera', cam_camera)

# ---- transforms, parenting, visibility, modifiers, constraints
ob_text_001.location = (0.0, 0.0, 0.0)
ob_text_001.lineart.crease_threshold = 0.0
ob_text.location = (0.0, 0.0, 0.0)
ob_text.lineart.crease_threshold = 0.0
ob_lamp.location = (4.076, 1.005, 5.904)
ob_lamp.rotation_euler = (0.6503, 0.05522, 1.866)
ob_lamp.lock_rotations_4d = False
ob_lamp.empty_display_type = 'ARROWS'
ob_lamp.color = (0.0, 0.0, 0.0, 0.0)
ob_lamp.lineart.crease_threshold = 0.0
ob_camera.location = (7.481, -6.508, 5.344)
ob_camera.rotation_euler = (1.109, 0.0, 0.8149)
ob_camera.lock_rotations_4d = False
ob_camera.empty_display_type = 'ARROWS'
ob_camera.color = (0.0, 0.0, 0.0, 0.0)
ob_camera.display_type = 'WIRE'
ob_camera.lineart.crease_threshold = 0.0

# ---- collection membership
col_collection_1.objects.link(ob_text_001)
col_collection_1.objects.link(ob_text)
col_collection_1.objects.link(ob_lamp)
col_collection_1.objects.link(ob_camera)

# ---- scene / render settings (as saved in the file)
scene.camera = ob_camera
scene.frame_start = 1; scene.frame_end = 250; scene.frame_set(1)
scene.render.engine = 'BLENDER_EEVEE_NEXT'
scene.render.resolution_percentage = 50
scene.render.dither_intensity = 0.0
scene.cycles.use_denoising = False
scene.cycles.samples = 128
scene.cycles.sampling_pattern = 'TABULATED_SOBOL'
scene.cycles.use_adaptive_sampling = False
scene.cycles.use_light_tree = False
scene.cycles.blur_glossy = 0.0
scene.cycles.sample_clamp_indirect = 0.0
scene.view_settings.view_transform = 'Standard'
bpy.context.view_layer.update()
